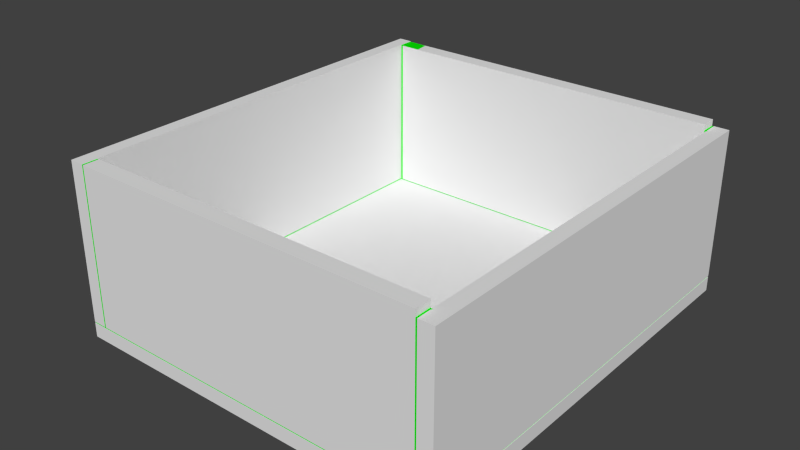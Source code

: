 # Source: small_table_drawer.blend  (saved by Blender 2.73.0; exported with 4.5.12 LTS)
import bpy
from mathutils import Matrix  # noqa: F401  (used for matrix-valued properties, if any)

bpy.ops.wm.read_factory_settings(use_empty=True)
scene = bpy.context.scene
scene.name = 'Scene'

# ---- collections
col_collection_1 = bpy.data.collections.new('Collection 1'); scene.collection.children.link(col_collection_1)

# ---- materials (node trees are filled in below, after node groups)
mat_material_002 = bpy.data.materials.new('Material.002')
mat_material_002.alpha_threshold = 0.0
mat_material_002.roughness = 0.5
mat_material = bpy.data.materials.new('Material')
mat_material.alpha_threshold = 0.0
mat_material.diffuse_color = (0.001562, 0.8, 0.0, 1.0)
mat_material.roughness = 0.5

# ---- material node trees
mat_material_002.use_nodes = True; mat_material_002.node_tree.nodes.clear()
_N = mat_material_002.node_tree.nodes; _L = mat_material_002.node_tree.links
n0 = _N.new('ShaderNodeOutputMaterial'); n0.name = 'Material Output'; n0.location = (300, 300)
n1 = _N.new('ShaderNodeBsdfDiffuse'); n1.name = 'Diffuse BSDF'; n1.location = (10, 300)
n1.inputs[0].default_value = (0.8, 0.0, 0.6472, 1.0)
_L.new(n1.outputs[0], n0.inputs[0])
n0.is_active_output = True

# ---- world
world_world = bpy.data.worlds.new('World'); scene.world = world_world
world_world.color = (0.05088, 0.05088, 0.05088)
world_world.use_sun_shadow = False
world_world.sun_shadow_jitter_overblur = 0.0
world_world.cycles.sampling_method = 'MANUAL'
world_world.cycles.sample_map_resolution = 256

# ---- meshes
me_cube_004 = bpy.data.meshes.new('Cube.004')
me_cube_004.from_pydata([(-7.489, -9.208, 68.31), (-7.489, -9.958, 68.31), (-7.489, -9.208, 60.97), (-7.488, -9.958, 60.97), (-23.9, -9.208, 68.31), (-23.9, -9.958, 68.31), (-23.9, -9.208, 60.97), (-23.9, -9.958, 60.97)], [], [(6, 7, 5, 4), (2, 0, 1, 3), (2, 6, 4, 0), (6, 2, 3, 7), (5, 1, 0, 4), (1, 5, 7, 3)])
me_cube_004.use_remesh_preserve_volume = False
me_cube_004.use_remesh_preserve_attributes = False
me_cube_004.use_mirror_vertex_groups = False
me_cube_004.update()
me_cube_003 = bpy.data.meshes.new('Cube.003')
me_cube_003.from_pydata([(-7.495, 9.208, 68.29), (-7.495, 9.208, 60.97), (-7.495, 9.958, 68.29), (-7.495, 9.958, 60.97), (-23.87, 9.958, 60.97), (-23.87, 9.208, 68.29), (-23.87, 9.208, 60.97), (-23.87, 9.958, 68.29)], [], [(6, 5, 7, 4), (1, 3, 2, 0), (0, 5, 6, 1), (7, 2, 3, 4), (1, 6, 4, 3), (2, 7, 5, 0)])
me_cube_003.use_remesh_preserve_volume = False
me_cube_003.use_remesh_preserve_attributes = False
me_cube_003.use_mirror_vertex_groups = False
me_cube_003.update()
me_cube_002 = bpy.data.meshes.new('Cube.002')
me_cube_002.from_pydata([(-24.64, -9.958, 68.33), (-24.64, 9.958, 68.33), (-23.98, 9.958, 68.33), (-23.98, -9.958, 68.33), (-24.64, -9.958, 60.97), (-24.64, 9.958, 60.97), (-23.98, 9.958, 60.97), (-23.98, -9.958, 60.97)], [], [(5, 6, 7, 4), (0, 1, 5, 4), (2, 1, 0, 3), (3, 0, 4, 7), (3, 7, 6, 2), (1, 2, 6, 5)])
me_cube_002.use_remesh_preserve_volume = False
me_cube_002.use_remesh_preserve_attributes = False
me_cube_002.use_mirror_vertex_groups = False
me_cube_002.update()
me_cube_001 = bpy.data.meshes.new('Cube.001')
me_cube_001.from_pydata([(-6.715, 9.958, 68.0), (-6.715, -9.958, 68.0), (-6.715, 9.958, 60.97), (-6.715, -9.958, 60.97), (-7.411, 9.958, 68.0), (-7.411, -9.958, 68.0), (-7.411, -9.958, 60.97), (-7.411, 9.958, 60.97)], [], [(0, 1, 3, 2), (7, 2, 3, 6), (7, 4, 0, 2), (1, 5, 6, 3), (0, 4, 5, 1), (7, 6, 5, 4)])
me_cube_001.use_remesh_preserve_volume = False
me_cube_001.use_remesh_preserve_attributes = False
me_cube_001.use_mirror_vertex_groups = False
me_cube_001.update()
me_cube = bpy.data.meshes.new('Cube')
me_cube.from_pydata([(-24.64, -9.958, 60.24), (-24.64, 9.958, 60.24), (-6.715, 9.958, 60.24), (-6.715, -9.958, 60.24), (-24.64, 9.958, 60.92), (-6.715, 9.958, 60.92), (-6.715, -9.958, 60.92), (-24.64, -9.958, 60.92)], [], [(7, 4, 1, 0), (4, 5, 2, 1), (5, 6, 3, 2), (6, 7, 0, 3), (0, 1, 2, 3), (7, 6, 5, 4)])
me_cube.use_remesh_preserve_volume = False
me_cube.use_remesh_preserve_attributes = False
me_cube.use_mirror_vertex_groups = False
me_cube.update()
me_cylinder_003 = bpy.data.meshes.new('Cylinder.003')
me_cylinder_003.from_pydata([(-26.05, 0.7515, 64.29), (-24.53, 1.112, 64.29), (-26.05, 0.5314, 63.74), (-24.53, 0.7864, 63.47), (-26.05, -2.67e-08, 63.51), (-24.53, -4.382e-08, 63.14), (-26.05, -0.5314, 63.74), (-24.53, -0.7864, 63.47), (-26.05, -0.7515, 64.29), (-24.53, -1.112, 64.29), (-26.05, -0.5314, 64.84), (-24.53, -0.7864, 65.1), (-26.05, 1.511e-08, 65.06), (-24.53, 1.806e-08, 65.44), (-26.05, 0.5314, 64.84), (-24.53, 0.7864, 65.1), (-25.8, 0.9536, 64.29), (-25.24, 0.4386, 64.29), (-24.76, 1.078, 64.29), (-24.76, 0.7621, 63.5), (-25.24, 0.3101, 63.97), (-25.8, 0.6743, 63.59), (-24.76, -4.223e-08, 63.17), (-25.24, -1.069e-08, 63.83), (-25.8, -3.704e-08, 63.3), (-24.76, -0.7621, 63.5), (-25.24, -0.3101, 63.97), (-25.8, -0.6743, 63.59), (-24.76, -1.078, 64.29), (-25.24, -0.4386, 64.29), (-25.8, -0.9536, 64.29), (-24.76, -0.7621, 65.08), (-25.24, -0.3101, 64.61), (-25.8, -0.6743, 64.98), (-24.76, 1.773e-08, 65.4), (-25.24, 1.371e-08, 64.74), (-25.8, 1.601e-08, 65.27), (-24.76, 0.7621, 65.08), (-25.24, 0.3101, 64.61), (-25.8, 0.6743, 64.98)], [], [(18, 1, 3, 19), (19, 3, 5, 22), (22, 5, 7, 25), (25, 7, 9, 28), (28, 9, 11, 31), (31, 11, 13, 34), (3, 1, 15, 13, 11, 9, 7, 5), (37, 15, 1, 18), (34, 13, 15, 37), (0, 2, 4, 6, 8, 10, 12, 14), (12, 36, 39, 14), (36, 35, 38, 39), (35, 34, 37, 38), (14, 39, 16, 0), (39, 38, 17, 16), (38, 37, 18, 17), (10, 33, 36, 12), (33, 32, 35, 36), (32, 31, 34, 35), (8, 30, 33, 10), (30, 29, 32, 33), (29, 28, 31, 32), (6, 27, 30, 8), (27, 26, 29, 30), (26, 25, 28, 29), (4, 24, 27, 6), (24, 23, 26, 27), (23, 22, 25, 26), (2, 21, 24, 4), (21, 20, 23, 24), (20, 19, 22, 23), (0, 16, 21, 2), (16, 17, 20, 21), (17, 18, 19, 20)])
me_cylinder_003.polygons.foreach_set('use_smooth', [True] * 34)
_uv = me_cylinder_003.uv_layers.new(name='UVMap')
_uv.uv.foreach_set('vector', [0.7395, 0.4376, 0.7486, 0.4726, 0.6217, 0.4934, 0.6182, 0.46, 0.6182, 0.46, 0.6217, 0.4934, 0.5045, 0.4978, 0.5049, 0.4653, 0.5049, 0.4653, 0.5045, 0.4978, 0.3767, 0.4917, 0.3813, 0.4559, 0.3813, 0.4559, 0.3767, 0.4917, 0.2418, 0.4628, 0.2536, 0.4259, 0.2536, 0.4259, 0.2418, 0.4628, 0.1165, 0.4077, 0.1347, 0.376, 0.1347, 0.376, 0.1165, 0.4077, 0.0001356, 0.3253, 0.0255, 0.2941, 0.3883, 0.6118, 0.3883, 0.7725, 0.2746, 0.8862, 0.1138, 0.8862, 0.0001356, 0.7725, 0.000136, 0.6118, 0.1138, 0.4981, 0.2746, 0.4981, 0.8598, 0.3909, 0.8772, 0.4252, 0.7486, 0.4726, 0.7395, 0.4376, 0.9744, 0.3102, 0.9999, 0.3432, 0.8772, 0.4252, 0.8598, 0.3909, 0.6509, 0.6835, 0.574, 0.7604, 0.4654, 0.7604, 0.3886, 0.6835, 0.3886, 0.5749, 0.4654, 0.4981, 0.574, 0.4981, 0.6509, 0.5749, 0.8446, 0.000138, 0.8709, 0.05145, 0.7551, 0.07541, 0.7445, 0.02387, 0.8709, 0.05145, 0.8571, 0.2159, 0.7791, 0.2464, 0.7551, 0.07541, 0.8571, 0.2159, 0.9744, 0.3102, 0.8598, 0.3909, 0.7791, 0.2464, 0.7445, 0.02387, 0.7551, 0.07541, 0.6606, 0.08806, 0.6541, 0.04605, 0.7551, 0.07541, 0.7791, 0.2464, 0.6872, 0.2553, 0.6606, 0.08806, 0.7791, 0.2464, 0.8598, 0.3909, 0.7395, 0.4376, 0.6872, 0.2553, 0.2496, 0.02301, 0.2393, 0.07156, 0.1303, 0.0483, 0.1555, 0.0001356, 0.2393, 0.07156, 0.2177, 0.2281, 0.143, 0.1986, 0.1303, 0.0483, 0.2177, 0.2281, 0.1347, 0.376, 0.0255, 0.2941, 0.143, 0.1986, 0.3347, 0.04412, 0.3284, 0.0847, 0.2393, 0.07156, 0.2496, 0.02301, 0.3284, 0.0847, 0.3074, 0.2335, 0.2177, 0.2281, 0.2393, 0.07156, 0.3074, 0.2335, 0.2536, 0.4259, 0.1347, 0.376, 0.2177, 0.2281, 0.4156, 0.05087, 0.4113, 0.09609, 0.3284, 0.0847, 0.3347, 0.04412, 0.4113, 0.09609, 0.3969, 0.2653, 0.3074, 0.2335, 0.3284, 0.0847, 0.3969, 0.2653, 0.3813, 0.4559, 0.2536, 0.4259, 0.3074, 0.2335, 0.4938, 0.06132, 0.4931, 0.1004, 0.4113, 0.09609, 0.4156, 0.05087, 0.4931, 0.1004, 0.4927, 0.2627, 0.3969, 0.2653, 0.4113, 0.09609, 0.4927, 0.2627, 0.5049, 0.4653, 0.3813, 0.4559, 0.3969, 0.2653, 0.5709, 0.05423, 0.5738, 0.1002, 0.4931, 0.1004, 0.4938, 0.06132, 0.5738, 0.1002, 0.5947, 0.276, 0.4927, 0.2627, 0.4931, 0.1004, 0.5947, 0.276, 0.6182, 0.46, 0.5049, 0.4653, 0.4927, 0.2627, 0.6541, 0.04605, 0.6606, 0.08806, 0.5738, 0.1002, 0.5709, 0.05423, 0.6606, 0.08806, 0.6872, 0.2553, 0.5947, 0.276, 0.5738, 0.1002, 0.6872, 0.2553, 0.7395, 0.4376, 0.6182, 0.46, 0.5947, 0.276])
me_cylinder_003.materials.append(mat_material_002)
me_cylinder_003.use_remesh_preserve_volume = False
me_cylinder_003.use_remesh_preserve_attributes = False
me_cylinder_003.use_mirror_vertex_groups = False
me_cylinder_003.update()
me_cylinder_002 = bpy.data.meshes.new('Cylinder.002')
me_cylinder_002.from_pydata([(-6.743, -9.945, 67.98), (-6.743, -9.945, 60.58), (-6.743, 9.945, 67.98), (-6.743, 9.945, 60.58), (-23.99, -9.234, 68.31), (-23.99, -9.234, 60.54), (-23.99, 9.234, 68.31), (-23.99, 9.234, 60.54), (-7.36, -9.234, 68.0), (-7.36, -9.234, 60.85), (-7.36, 9.234, 68.0), (-7.36, 9.234, 60.85), (-24.62, -9.945, 68.32), (-24.62, -9.945, 60.25), (-24.62, 9.945, 68.32), (-24.62, 9.945, 60.25), (-24.62, 7.758, 62.01), (-24.62, 7.758, 66.56), (-24.62, -7.758, 62.01), (-24.62, -7.758, 66.56), (-24.62, -7.758, 66.56), (-24.62, -9.118, 67.55), (-24.62, -7.758, 62.01), (-24.62, -9.118, 61.0), (-24.62, 9.118, 67.55), (-24.62, 7.758, 66.56), (-24.62, 7.758, 62.01), (-24.62, 9.118, 61.04), (-24.82, -8.199, 66.87), (-24.82, -8.627, 67.17), (-24.82, -8.199, 61.69), (-24.82, -8.627, 61.39), (-24.82, 8.627, 67.16), (-24.82, 8.199, 66.87), (-24.82, 8.199, 61.71), (-24.82, 8.627, 61.42)], [], [(1, 3, 2, 0), (14, 6, 10, 2), (2, 3, 15, 14), (9, 8, 10, 11), (7, 5, 9, 11), (6, 7, 11, 10), (5, 4, 8, 9), (1, 0, 12, 13), (0, 2, 10, 8), (5, 7, 6, 4), (3, 1, 13, 15), (0, 8, 4, 12), (14, 12, 4, 6), (16, 18, 22, 26), (14, 24, 21, 12), (19, 28, 33, 17), (17, 33, 34, 16), (18, 19, 20, 22), (25, 26, 22, 20), (16, 34, 30, 18), (24, 27, 35, 32), (19, 17, 25, 20), (27, 23, 31, 35), (14, 15, 27, 24), (15, 13, 23, 27), (21, 23, 13, 12), (29, 28, 30, 31), (31, 30, 34, 35), (28, 29, 32, 33), (32, 35, 34, 33), (17, 16, 26, 25), (21, 24, 32, 29), (23, 21, 29, 31), (18, 30, 28, 19)])
_uv = me_cylinder_002.uv_layers.new(name='UVMap')
_uv.uv.foreach_set('vector', [0.3916, 0.3696, 0.7823, 0.3696, 0.7823, 0.51, 0.3916, 0.51, 0.3916, 0.974, 0.404, 0.96, 0.7307, 0.96, 0.7428, 0.974, 0.5686, 0.0002834, 0.709, 0.0002834, 0.7154, 0.3515, 0.5623, 0.3515, 0.0002834, 0.8511, 0.0002834, 0.7155, 0.363, 0.7155, 0.363, 0.8511, 0.0002834, 0.7149, 0.0002834, 0.3521, 0.327, 0.3521, 0.327, 0.7149, 0.3916, 0.9595, 0.3916, 0.8121, 0.7182, 0.8181, 0.7182, 0.9537, 0.0002834, 0.999, 0.0002834, 0.8516, 0.3269, 0.8575, 0.3269, 0.9931, 0.7428, 0.5169, 0.7428, 0.6573, 0.3916, 0.6636, 0.3916, 0.5105, 0.3916, 0.9876, 0.7823, 0.9876, 0.7683, 0.9997, 0.4055, 0.9997, 0.3916, 0.6642, 0.7543, 0.6642, 0.7543, 0.8115, 0.3916, 0.8115, 0.391, 0.3515, 0.0003117, 0.3516, 0.0002834, 0.0003149, 0.391, 0.0002834, 0.9136, 0.352, 0.9014, 0.366, 0.5748, 0.366, 0.5623, 0.352, 0.7823, 0.987, 0.3916, 0.987, 0.4055, 0.9746, 0.7683, 0.9746, 0.5282, 0.04838, 0.5277, 0.3216, 0.5224, 0.3198, 0.5252, 0.05065, 0.3945, 0.0002834, 0.4085, 0.01718, 0.406, 0.3484, 0.3916, 0.3652, 0.4261, 0.3198, 0.4198, 0.3286, 0.4218, 0.03726, 0.4276, 0.04664, 0.4276, 0.04664, 0.4218, 0.03726, 0.5337, 0.04024, 0.5282, 0.04838, 0.5277, 0.3216, 0.4261, 0.3198, 0.4292, 0.3175, 0.5224, 0.3198, 0.4328, 0.04844, 0.5252, 0.05065, 0.5224, 0.3198, 0.4292, 0.3175, 0.5282, 0.04838, 0.5337, 0.04024, 0.5343, 0.3316, 0.5277, 0.3216, 0.4085, 0.01718, 0.5472, 0.02058, 0.5391, 0.03153, 0.4164, 0.0282, 0.4261, 0.3198, 0.4276, 0.04664, 0.4328, 0.04844, 0.4292, 0.3175, 0.5472, 0.02058, 0.5478, 0.3518, 0.5399, 0.3408, 0.5391, 0.03153, 0.3945, 0.0002834, 0.5617, 0.004024, 0.5472, 0.02058, 0.4085, 0.01718, 0.5617, 0.004024, 0.5617, 0.369, 0.5478, 0.3518, 0.5472, 0.02058, 0.406, 0.3484, 0.5478, 0.3518, 0.5617, 0.369, 0.3916, 0.3652, 0.4141, 0.3374, 0.4198, 0.3286, 0.5343, 0.3316, 0.5399, 0.3408, 0.5399, 0.3408, 0.5343, 0.3316, 0.5337, 0.04024, 0.5391, 0.03153, 0.4198, 0.3286, 0.4141, 0.3374, 0.4164, 0.0282, 0.4218, 0.03726, 0.4164, 0.0282, 0.5391, 0.03153, 0.5337, 0.04024, 0.4218, 0.03726, 0.4276, 0.04664, 0.5282, 0.04838, 0.5252, 0.05065, 0.4328, 0.04844, 0.406, 0.3484, 0.4085, 0.01718, 0.4164, 0.0282, 0.4141, 0.3374, 0.5478, 0.3518, 0.406, 0.3484, 0.4141, 0.3374, 0.5399, 0.3408, 0.5277, 0.3216, 0.5343, 0.3316, 0.4198, 0.3286, 0.4261, 0.3198])
me_cylinder_002.materials.append(mat_material)
me_cylinder_002.use_remesh_preserve_volume = False
me_cylinder_002.use_remesh_preserve_attributes = False
me_cylinder_002.use_mirror_vertex_groups = False
me_cylinder_002.update()

# ---- objects
ob_ucx_drawer_04 = bpy.data.objects.new('UCX_drawer_04', me_cube_004)
ob_ucx_drawer_03 = bpy.data.objects.new('UCX_drawer_03', me_cube_003)
ob_ucx_drawer_02 = bpy.data.objects.new('UCX_drawer_02', me_cube_002)
ob_ucx_drawer_01 = bpy.data.objects.new('UCX_drawer_01', me_cube_001)
ob_ucx_drawer_00 = bpy.data.objects.new('UCX_drawer_00', me_cube)
ob_handle = bpy.data.objects.new('handle', me_cylinder_003)
ob_drawer = bpy.data.objects.new('drawer', me_cylinder_002)

# ---- transforms, parenting, visibility, modifiers, constraints
ob_ucx_drawer_04.location = (0.0, 0.0, 0.0)
ob_ucx_drawer_04.hide_viewport = True
ob_ucx_drawer_04.lineart.crease_threshold = 0.0
ob_ucx_drawer_03.location = (0.0, 0.0, 0.0)
ob_ucx_drawer_03.hide_viewport = True
ob_ucx_drawer_03.lineart.crease_threshold = 0.0
ob_ucx_drawer_02.location = (0.0, 0.0, 0.0)
ob_ucx_drawer_02.hide_viewport = True
ob_ucx_drawer_02.lineart.crease_threshold = 0.0
ob_ucx_drawer_01.location = (0.0, 0.0, 0.0)
ob_ucx_drawer_01.hide_viewport = True
ob_ucx_drawer_01.lineart.crease_threshold = 0.0
ob_ucx_drawer_00.location = (0.0, 0.0, 0.0)
ob_ucx_drawer_00.hide_viewport = True
ob_ucx_drawer_00.lineart.crease_threshold = 0.0
ob_handle.location = (0.0, 0.0, 0.0)
ob_handle.lineart.crease_threshold = 0.0
ob_drawer.location = (0.0, 0.0, 0.0)
ob_drawer.lineart.crease_threshold = 0.0

# ---- collection membership
col_collection_1.objects.link(ob_ucx_drawer_04)
col_collection_1.objects.link(ob_ucx_drawer_03)
col_collection_1.objects.link(ob_ucx_drawer_02)
col_collection_1.objects.link(ob_ucx_drawer_01)
col_collection_1.objects.link(ob_ucx_drawer_00)
col_collection_1.objects.link(ob_handle)
col_collection_1.objects.link(ob_drawer)

# ---- scene / render settings (as saved in the file)
scene.frame_start = 0; scene.frame_end = 42; scene.frame_set(1)
scene.render.engine = 'CYCLES'
scene.render.resolution_percentage = 50
scene.render.dither_intensity = 0.0
scene.cycles.use_denoising = False
scene.cycles.samples = 10
scene.cycles.sampling_pattern = 'TABULATED_SOBOL'
scene.cycles.light_sampling_threshold = 0.0
scene.cycles.use_adaptive_sampling = False
scene.cycles.use_light_tree = False
scene.cycles.blur_glossy = 0.0
scene.cycles.pixel_filter_type = 'GAUSSIAN'
scene.cycles.sample_clamp_indirect = 0.0
scene.view_settings.view_transform = 'Standard'
bpy.context.view_layer.update()

# ---- added for rendering (the .blend has no active camera and no usable light): camera, sun
cam_auto = bpy.data.cameras.new('AutoCamera')
cam_auto.lens = 50.0
cam_auto.sensor_width = 36.0
cam_auto.clip_end = 1000.0
ob_auto_camera = bpy.data.objects.new('AutoCamera', cam_auto)
scene.collection.objects.link(ob_auto_camera)
ob_auto_camera.location = (10.3665, -32.0974, 85.683)
ob_auto_camera.rotation_euler = (1.09748, -7.21219e-08, 0.694738)
scene.camera = ob_auto_camera
light_auto_sun = bpy.data.lights.new('AutoSun', 'SUN')
light_auto_sun.energy = 3.0
light_auto_sun.angle = 0.0523599
ob_auto_sun = bpy.data.objects.new('AutoSun', light_auto_sun)
scene.collection.objects.link(ob_auto_sun)
ob_auto_sun.rotation_euler = (0.872665, 0.174533, 0.523599)
bpy.context.view_layer.update()
